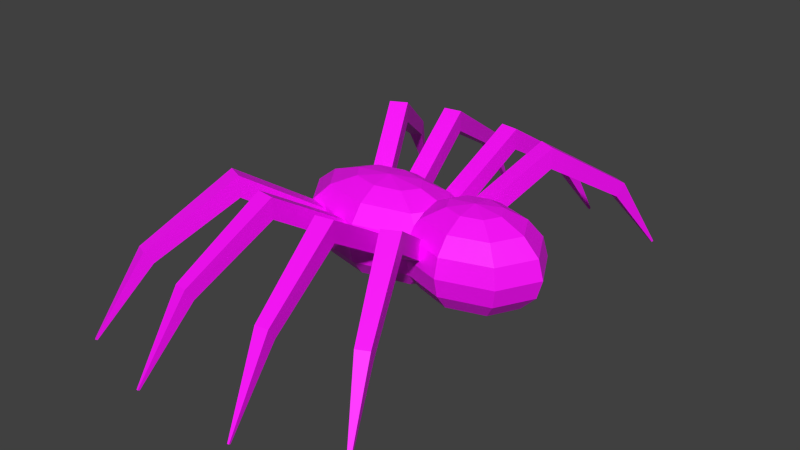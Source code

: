 # Source: Spider.blend  (saved by Blender 3.1.7; exported with 4.5.12 LTS)
import bpy
from mathutils import Matrix  # noqa: F401  (used for matrix-valued properties, if any)

bpy.ops.wm.read_factory_settings(use_empty=True)
scene = bpy.context.scene
scene.name = 'Scene'

# ---- collections
col_collection_1 = bpy.data.collections.new('Collection 1'); scene.collection.children.link(col_collection_1)

# ---- images (referenced by path relative to the original .blend; pixels are not part of the script)
import os
ASSET_DIR = os.environ.get("B2B_ASSET_DIR", "")  # directory of the original .blend (textures are referenced by path, not embedded)
HERE = os.path.dirname(os.path.abspath(__file__))  # packed textures are extracted next to this script under _unpacked/

def load_image(name, relpath, width, height, colorspace="sRGB"):
    """Load a texture the original file referenced (path relative to the .blend, or extracted next to this script)."""
    p = next((c for c in (os.path.join(HERE, relpath), os.path.join(ASSET_DIR, relpath)) if relpath and os.path.exists(c)), "")
    if p:
        img = bpy.data.images.load(p, check_existing=True)
        img.name = name
    else:  # same state as the original file: an image datablock whose file is absent (Cycles renders it pink)
        img = bpy.data.images.new(name, width, height)
        img.source = "FILE"
        img.filepath = "//" + (relpath or name)
    img.colorspace_settings.name = colorspace
    return img
img_spider_png_001 = load_image('Spider.png.001', 'Spider.png', 1024, 1024, 'sRGB')

# ---- materials (node trees are filled in below, after node groups)
mat_spider = bpy.data.materials.new('Spider')
mat_spider.alpha_threshold = 0.0
mat_spider.use_transparent_shadow = False
mat_spider.roughness = 0.5
mat_spider.specular_intensity = 0.0
mat_spider.line_color = (0.0, 0.0, 0.0, 1.0)

# ---- material node trees
mat_spider.use_nodes = True; mat_spider.node_tree.nodes.clear()
_N = mat_spider.node_tree.nodes; _L = mat_spider.node_tree.links
n0 = _N.new('ShaderNodeBsdfPrincipled'); n0.name = 'Principled BSDF'; n0.location = (10, 300)
n0.distribution = 'GGX'
n0.subsurface_method = 'RANDOM_WALK_SKIN'
n0.inputs[3].default_value = 1.45
n0.inputs[27].default_value = (0.0, 0.0, 0.0, 1.0)
n0.inputs[28].default_value = 1.0
n1 = _N.new('ShaderNodeOutputMaterial'); n1.name = 'Material Output'; n1.location = (300, 300)
n2 = _N.new('ShaderNodeTexImage'); n2.name = 'Image Texture'; n2.location = (-370, 113)
n2.image = img_spider_png_001
_L.new(n0.outputs[0], n1.inputs[0])
_L.new(n2.outputs[0], n0.inputs[0])
n1.is_active_output = True

# ---- world
world_world = bpy.data.worlds.new('World'); scene.world = world_world
world_world.use_nodes = True; world_world.node_tree.nodes.clear()
_N = world_world.node_tree.nodes; _L = world_world.node_tree.links
n0 = _N.new('ShaderNodeBackground'); n0.name = 'Background'; n0.location = (10, 300)
n0.inputs[0].default_value = (0.05088, 0.05088, 0.05088, 1.0)
n1 = _N.new('ShaderNodeOutputWorld'); n1.name = 'World Output'; n1.location = (300, 300)
_L.new(n0.outputs[0], n1.inputs[0])
n1.is_active_output = True
world_world.color = (0.05088, 0.05088, 0.05088)
world_world.use_sun_shadow = False
world_world.sun_shadow_jitter_overblur = 0.0
world_world.cycles.sampling_method = 'MANUAL'
world_world.cycles.sample_map_resolution = 256

# ---- meshes
me_sphere = bpy.data.meshes.new('Sphere')
me_sphere.from_pydata([(-0.8857, -2.569e-10, 0.9239), (-1.21, -2.569e-10, 0.7071), (-1.427, -2.569e-10, 0.3827), (-1.503, -2.569e-10, -3.909e-08), (-1.427, -2.569e-10, -0.3827), (-1.21, -2.569e-10, -0.7071), (-0.8857, -2.569e-10, -0.9239), (-0.7736, 0.2706, 0.9239), (-1.003, 0.5, 0.7071), (-1.156, 0.6533, 0.3827), (-1.21, 0.7071, -5.498e-08), (-1.156, 0.6533, -0.3827), (-1.003, 0.5, -0.7071), (-0.7736, 0.2706, -0.9239), (-0.503, 0.3827, 0.9239), (-0.503, 0.7071, 0.7071), (-0.503, 0.9239, 0.3827), (-0.503, 1.0, -5.498e-08), (-0.503, 0.9239, -0.3827), (-0.503, 0.7071, -0.7071), (-0.503, 0.3827, -0.9239), (-0.503, -1.07e-07, 1.0), (-0.2324, 0.2706, 0.9239), (-0.002988, 0.5, 0.7071), (0.1503, 0.6533, 0.3827), (0.2041, 0.7071, -5.498e-08), (0.1503, 0.6533, -0.3827), (-0.002988, 0.5, -0.7071), (-0.2324, 0.2706, -0.9239), (-0.1203, -7.476e-08, 0.9239), (0.2041, -1.493e-07, 0.7071), (0.4209, -1.493e-07, 0.3827), (0.497, -1.493e-07, -5.498e-08), (0.4209, -1.493e-07, -0.3827), (0.2041, -1.493e-07, -0.7071), (-0.1203, -7.476e-08, -0.9239), (-0.2324, -0.2706, 0.9239), (-0.002989, -0.5, 0.7071), (0.1503, -0.6533, 0.3827), (0.2041, -0.7071, -5.498e-08), (0.1503, -0.6533, -0.3827), (-0.002989, -0.5, -0.7071), (-0.2324, -0.2706, -0.9239), (-0.503, -2.569e-10, -1.0), (-0.503, -0.3827, 0.9239), (-0.503, -0.7071, 0.7071), (-0.503, -0.9239, 0.3827), (-0.503, -1.0, -5.498e-08), (-0.503, -0.9239, -0.3827), (-0.503, -0.7071, -0.7071), (-0.503, -0.3827, -0.9239), (-0.7736, -0.2706, 0.9239), (-1.003, -0.5, 0.7071), (-1.156, -0.6533, 0.3827), (-1.21, -0.7071, -5.498e-08), (-1.156, -0.6533, -0.3827), (-1.003, -0.5, -0.7071), (-0.7736, -0.2706, -0.9239), (0.2981, -0.2706, -0.9239), (0.1244, -0.5, -0.7071), (0.008343, -0.6533, -0.3827), (-0.03241, -0.7071, -5.498e-08), (0.008343, -0.6533, 0.3827), (0.1244, -0.5, 0.7071), (0.2981, -0.2706, 0.9239), (0.503, -0.3827, -0.9239), (0.503, -0.7071, -0.7071), (0.503, -0.9239, -0.3827), (0.503, -1.0, -5.498e-08), (0.503, -0.9239, 0.3827), (0.503, -0.7071, 0.7071), (0.503, -0.3827, 0.9239), (0.503, -2.569e-10, -1.0), (0.7079, -0.2706, -0.9239), (0.8816, -0.5, -0.7071), (0.9976, -0.6533, -0.3827), (1.038, -0.7071, -5.498e-08), (0.9976, -0.6533, 0.3827), (0.8816, -0.5, 0.7071), (0.7079, -0.2706, 0.9239), (0.7927, -7.476e-08, -0.9239), (1.038, -1.493e-07, -0.7071), (1.203, -1.493e-07, -0.3827), (1.26, -1.493e-07, -5.498e-08), (1.203, -1.493e-07, 0.3827), (1.038, -1.493e-07, 0.7071), (0.7927, -7.476e-08, 0.9239), (0.7079, 0.2706, -0.9239), (0.8816, 0.5, -0.7071), (0.9976, 0.6533, -0.3827), (1.038, 0.7071, -5.498e-08), (0.9976, 0.6533, 0.3827), (0.8816, 0.5, 0.7071), (0.7079, 0.2706, 0.9239), (0.503, -1.07e-07, 1.0), (0.503, 0.3827, -0.9239), (0.503, 0.7071, -0.7071), (0.503, 0.9239, -0.3827), (0.503, 1.0, -5.498e-08), (0.503, 0.9239, 0.3827), (0.503, 0.7071, 0.7071), (0.503, 0.3827, 0.9239), (0.2981, 0.2706, -0.9239), (0.1244, 0.5, -0.7071), (0.008343, 0.6533, -0.3827), (-0.03241, 0.7071, -5.498e-08), (0.008343, 0.6533, 0.3827), (0.1244, 0.5, 0.7071), (0.2981, 0.2706, 0.9239), (0.2132, -2.569e-10, -0.9239), (-0.03241, -2.569e-10, -0.7071), (-0.1965, -2.569e-10, -0.3827), (-0.2542, -2.569e-10, -3.909e-08), (-0.1965, -2.569e-10, 0.3827), (-0.03241, -2.569e-10, 0.7071), (0.2132, -2.569e-10, 0.9239), (-1.27, 2.05, 1.339), (-1.443, 1.904, 1.339), (-1.047, 0.5465, 0.2875), (-0.8743, 0.693, 0.2875), (-1.27, 2.049, 0.9191), (-1.443, 1.902, 0.9191), (-1.091, 0.6964, -0.02987), (-0.918, 0.8428, -0.02987), (-1.709, 3.445, 0.2381), (-1.832, 3.342, 0.2381), (-1.673, 3.322, -0.01634), (-1.796, 3.219, -0.01634), (-1.992, 4.188, -1.314), (-2.008, 4.174, -1.314), (-1.983, 4.158, -1.33), (-2.0, 4.144, -1.33), (-0.6873, 2.318, 1.339), (-0.8777, 2.265, 1.339), (-0.7331, 0.7689, 0.2875), (-0.5427, 0.8223, 0.2875), (-0.6871, 2.316, 0.9191), (-0.8775, 2.263, 0.9191), (-0.749, 0.934, -0.02987), (-0.5587, 0.9875, -0.02987), (-0.866, 3.871, 0.2381), (-1.001, 3.833, 0.2381), (-0.8529, 3.736, -0.01634), (-0.9877, 3.698, -0.01634), (-1.008, 4.722, -1.314), (-1.026, 4.717, -1.314), (-1.005, 4.69, -1.33), (-1.023, 4.685, -1.33), (0.02864, 2.256, 1.339), (-0.1626, 2.3, 1.339), (-0.2803, 0.7973, 0.2875), (-0.08901, 0.7538, 0.2875), (0.02851, 2.255, 0.9191), (-0.1627, 2.298, 0.9191), (-0.2673, 0.9632, -0.02987), (-0.07602, 0.9197, -0.02987), (0.1236, 3.831, 0.2381), (-0.01188, 3.862, 0.2381), (0.1129, 3.695, -0.01634), (-0.02254, 3.726, -0.01634), (0.1332, 4.716, -1.314), (0.1149, 4.72, -1.314), (0.1307, 4.683, -1.33), (0.1123, 4.687, -1.33), (0.5655, 1.96, 1.339), (0.3886, 2.091, 1.339), (0.03377, 0.7008, 0.2875), (0.2107, 0.5697, 0.2875), (0.5651, 1.958, 0.9191), (0.3882, 2.089, 0.9191), (0.07294, 0.8543, -0.02987), (0.2499, 0.7231, -0.02987), (0.91, 3.43, 0.2381), (0.7847, 3.523, 0.2381), (0.8779, 3.304, -0.01634), (0.7526, 3.397, -0.01634), (1.062, 4.276, -1.314), (1.045, 4.289, -1.314), (1.054, 4.246, -1.33), (1.037, 4.258, -1.33), (0.3916, -2.014, 1.339), (0.5644, -1.868, 1.339), (0.1682, -0.5107, 0.2875), (-0.004549, -0.6572, 0.2875), (0.3912, -2.013, 0.9191), (0.5639, -1.866, 0.9191), (0.2119, -0.6606, -0.02987), (0.03919, -0.807, -0.02987), (0.8304, -3.41, 0.2381), (0.9527, -3.306, 0.2381), (0.7945, -3.287, -0.01634), (0.9168, -3.183, -0.01634), (1.113, -4.152, -1.314), (1.13, -4.138, -1.314), (1.104, -4.122, -1.33), (1.121, -4.108, -1.33), (-0.1916, -2.282, 1.339), (-0.001199, -2.229, 1.339), (-0.1458, -0.7331, 0.2875), (-0.3362, -0.7865, 0.2875), (-0.1917, -2.28, 0.9191), (-0.001367, -2.227, 0.9191), (-0.1298, -0.8982, -0.02987), (-0.3202, -0.9517, -0.02987), (-0.01288, -3.836, 0.2381), (0.1219, -3.798, 0.2381), (-0.02598, -3.7, -0.01634), (0.1088, -3.662, -0.01634), (0.1293, -4.687, -1.314), (0.1475, -4.681, -1.314), (0.1261, -4.654, -1.33), (0.1444, -4.649, -1.33), (-0.9075, -2.221, 1.339), (-0.7162, -2.264, 1.339), (-0.5986, -0.7615, 0.2875), (-0.7898, -0.718, 0.2875), (-0.9074, -2.219, 0.9191), (-0.7161, -2.262, 0.9191), (-0.6116, -0.9274, -0.02987), (-0.8028, -0.8839, -0.02987), (-1.002, -3.795, 0.2381), (-0.867, -3.826, 0.2381), (-0.9917, -3.659, -0.01634), (-0.8563, -3.69, -0.01634), (-1.012, -4.68, -1.314), (-0.9938, -4.684, -1.314), (-1.01, -4.647, -1.33), (-0.9912, -4.651, -1.33), (-1.444, -1.924, 1.339), (-1.267, -2.055, 1.339), (-0.9126, -0.665, 0.2875), (-1.09, -0.5339, 0.2875), (-1.444, -1.922, 0.9191), (-1.267, -2.053, 0.9191), (-0.9518, -0.8185, -0.02987), (-1.129, -0.6873, -0.02987), (-1.789, -3.394, 0.2381), (-1.664, -3.487, 0.2381), (-1.757, -3.268, -0.01634), (-1.631, -3.361, -0.01634), (-1.94, -4.24, -1.314), (-1.924, -4.253, -1.314), (-1.933, -4.21, -1.33), (-1.916, -4.222, -1.33)], [], [(4, 3, 10, 11), (3, 2, 9, 10), (6, 5, 12, 13), (2, 1, 8, 9), (5, 4, 11, 12), (1, 0, 7, 8), (13, 12, 19, 20), (9, 8, 15, 16), (12, 11, 18, 19), (8, 7, 14, 15), (11, 10, 17, 18), (10, 9, 16, 17), (20, 19, 27, 28), (16, 15, 23, 24), (19, 18, 26, 27), (15, 14, 22, 23), (18, 17, 25, 26), (17, 16, 24, 25), (28, 27, 34, 35), (24, 23, 30, 31), (27, 26, 33, 34), (23, 22, 29, 30), (26, 25, 32, 33), (25, 24, 31, 32), (35, 34, 41, 42), (31, 30, 37, 38), (34, 33, 40, 41), (30, 29, 36, 37), (33, 32, 39, 40), (32, 31, 38, 39), (42, 41, 49, 50), (38, 37, 45, 46), (41, 40, 48, 49), (37, 36, 44, 45), (40, 39, 47, 48), (39, 38, 46, 47), (50, 49, 56, 57), (46, 45, 52, 53), (49, 48, 55, 56), (45, 44, 51, 52), (48, 47, 54, 55), (47, 46, 53, 54), (43, 6, 13), (0, 21, 7), (43, 13, 20), (7, 21, 14), (43, 20, 28), (14, 21, 22), (43, 28, 35), (22, 21, 29), (43, 35, 42), (29, 21, 36), (43, 42, 50), (36, 21, 44), (43, 50, 57), (44, 21, 51), (57, 56, 5, 6), (53, 52, 1, 2), (56, 55, 4, 5), (52, 51, 0, 1), (55, 54, 3, 4), (43, 57, 6), (51, 21, 0), (54, 53, 2, 3), (61, 62, 113, 112), (64, 94, 115), (72, 58, 109), (60, 61, 112, 111), (63, 64, 115, 114), (59, 60, 111, 110), (62, 63, 114, 113), (58, 59, 110, 109), (71, 94, 64), (72, 65, 58), (79, 94, 71), (72, 73, 65), (86, 94, 79), (72, 80, 73), (93, 94, 86), (72, 87, 80), (101, 94, 93), (72, 95, 87), (108, 94, 101), (72, 102, 95), (115, 94, 108), (72, 109, 102), (68, 69, 62, 61), (67, 68, 61, 60), (70, 71, 64, 63), (66, 67, 60, 59), (69, 70, 63, 62), (65, 66, 59, 58), (76, 77, 69, 68), (75, 76, 68, 67), (78, 79, 71, 70), (74, 75, 67, 66), (77, 78, 70, 69), (73, 74, 66, 65), (83, 84, 77, 76), (82, 83, 76, 75), (85, 86, 79, 78), (81, 82, 75, 74), (84, 85, 78, 77), (80, 81, 74, 73), (90, 91, 84, 83), (89, 90, 83, 82), (92, 93, 86, 85), (88, 89, 82, 81), (91, 92, 85, 84), (87, 88, 81, 80), (98, 99, 91, 90), (97, 98, 90, 89), (100, 101, 93, 92), (96, 97, 89, 88), (99, 100, 92, 91), (95, 96, 88, 87), (105, 106, 99, 98), (104, 105, 98, 97), (107, 108, 101, 100), (103, 104, 97, 96), (106, 107, 100, 99), (102, 103, 96, 95), (114, 115, 108, 107), (110, 111, 104, 103), (113, 114, 107, 106), (109, 110, 103, 102), (112, 113, 106, 105), (111, 112, 105, 104), (116, 117, 118, 119), (123, 122, 121, 120), (116, 119, 123, 120), (120, 121, 127, 126), (118, 117, 121, 122), (119, 118, 122, 123), (124, 126, 130, 128), (121, 117, 125, 127), (116, 120, 126, 124), (117, 116, 124, 125), (129, 128, 130, 131), (125, 124, 128, 129), (127, 125, 129, 131), (126, 127, 131, 130), (132, 133, 134, 135), (139, 138, 137, 136), (132, 135, 139, 136), (136, 137, 143, 142), (134, 133, 137, 138), (135, 134, 138, 139), (140, 142, 146, 144), (137, 133, 141, 143), (132, 136, 142, 140), (133, 132, 140, 141), (145, 144, 146, 147), (141, 140, 144, 145), (143, 141, 145, 147), (142, 143, 147, 146), (148, 149, 150, 151), (155, 154, 153, 152), (148, 151, 155, 152), (152, 153, 159, 158), (150, 149, 153, 154), (151, 150, 154, 155), (156, 158, 162, 160), (153, 149, 157, 159), (148, 152, 158, 156), (149, 148, 156, 157), (161, 160, 162, 163), (157, 156, 160, 161), (159, 157, 161, 163), (158, 159, 163, 162), (164, 165, 166, 167), (171, 170, 169, 168), (164, 167, 171, 168), (168, 169, 175, 174), (166, 165, 169, 170), (167, 166, 170, 171), (172, 174, 178, 176), (169, 165, 173, 175), (164, 168, 174, 172), (165, 164, 172, 173), (177, 176, 178, 179), (173, 172, 176, 177), (175, 173, 177, 179), (174, 175, 179, 178), (180, 181, 182, 183), (187, 186, 185, 184), (180, 183, 187, 184), (184, 185, 191, 190), (182, 181, 185, 186), (183, 182, 186, 187), (188, 190, 194, 192), (185, 181, 189, 191), (180, 184, 190, 188), (181, 180, 188, 189), (193, 192, 194, 195), (189, 188, 192, 193), (191, 189, 193, 195), (190, 191, 195, 194), (196, 197, 198, 199), (203, 202, 201, 200), (196, 199, 203, 200), (200, 201, 207, 206), (198, 197, 201, 202), (199, 198, 202, 203), (204, 206, 210, 208), (201, 197, 205, 207), (196, 200, 206, 204), (197, 196, 204, 205), (209, 208, 210, 211), (205, 204, 208, 209), (207, 205, 209, 211), (206, 207, 211, 210), (212, 213, 214, 215), (219, 218, 217, 216), (212, 215, 219, 216), (216, 217, 223, 222), (214, 213, 217, 218), (215, 214, 218, 219), (220, 222, 226, 224), (217, 213, 221, 223), (212, 216, 222, 220), (213, 212, 220, 221), (225, 224, 226, 227), (221, 220, 224, 225), (223, 221, 225, 227), (222, 223, 227, 226), (228, 229, 230, 231), (235, 234, 233, 232), (228, 231, 235, 232), (232, 233, 239, 238), (230, 229, 233, 234), (231, 230, 234, 235), (236, 238, 242, 240), (233, 229, 237, 239), (228, 232, 238, 236), (229, 228, 236, 237), (241, 240, 242, 243), (237, 236, 240, 241), (239, 237, 241, 243), (238, 239, 243, 242)])
_uv = me_sphere.uv_layers.new(name='UVMap')
_uv.uv.foreach_set('vector', [0.5044, 0.6608, 0.5044, 0.6741, 0.5771, 0.6228, 0.5715, 0.6134, 0.5044, 0.6741, 0.5044, 0.6608, 0.5715, 0.6134, 0.5771, 0.6228, 0.5044, 0.566, 0.5044, 0.6228, 0.5558, 0.5865, 0.5322, 0.5463, 0.5044, 0.6608, 0.5044, 0.6228, 0.5558, 0.5865, 0.5715, 0.6134, 0.5044, 0.6228, 0.5044, 0.6608, 0.5715, 0.6134, 0.5558, 0.5865, 0.5044, 0.6228, 0.5044, 0.566, 0.5322, 0.5463, 0.5558, 0.5865, 0.5322, 0.5463, 0.5558, 0.5865, 0.5771, 0.4989, 0.5437, 0.4989, 0.5715, 0.6134, 0.5558, 0.5865, 0.5771, 0.4989, 0.5994, 0.4989, 0.5558, 0.5865, 0.5715, 0.6134, 0.5994, 0.4989, 0.5771, 0.4989, 0.5558, 0.5865, 0.5322, 0.5463, 0.5437, 0.4989, 0.5771, 0.4989, 0.5715, 0.6134, 0.5771, 0.6228, 0.6072, 0.4989, 0.5994, 0.4989, 0.5771, 0.6228, 0.5715, 0.6134, 0.5994, 0.4989, 0.6072, 0.4989, 0.5437, 0.4989, 0.5771, 0.4989, 0.5558, 0.4113, 0.5322, 0.4515, 0.5994, 0.4989, 0.5771, 0.4989, 0.5558, 0.4113, 0.5715, 0.3845, 0.5771, 0.4989, 0.5994, 0.4989, 0.5715, 0.3845, 0.5558, 0.4113, 0.5771, 0.4989, 0.5437, 0.4989, 0.5322, 0.4515, 0.5558, 0.4113, 0.5994, 0.4989, 0.6072, 0.4989, 0.5771, 0.3751, 0.5715, 0.3845, 0.6072, 0.4989, 0.5994, 0.4989, 0.5715, 0.3845, 0.5771, 0.3751, 0.5322, 0.4515, 0.5558, 0.4113, 0.5044, 0.3751, 0.5044, 0.4319, 0.5715, 0.3845, 0.5558, 0.4113, 0.5044, 0.3751, 0.5044, 0.3371, 0.5558, 0.4113, 0.5715, 0.3845, 0.5044, 0.3371, 0.5044, 0.3751, 0.5558, 0.4113, 0.5322, 0.4515, 0.5044, 0.4319, 0.5044, 0.3751, 0.5715, 0.3845, 0.5771, 0.3751, 0.5044, 0.3238, 0.5044, 0.3371, 0.5771, 0.3751, 0.5715, 0.3845, 0.5044, 0.3371, 0.5044, 0.3238, 0.5044, 0.4319, 0.5044, 0.3751, 0.453, 0.4113, 0.4766, 0.4515, 0.5044, 0.3371, 0.5044, 0.3751, 0.453, 0.4113, 0.4372, 0.3845, 0.5044, 0.3751, 0.5044, 0.3371, 0.4372, 0.3845, 0.453, 0.4113, 0.5044, 0.3751, 0.5044, 0.4319, 0.4766, 0.4515, 0.453, 0.4113, 0.5044, 0.3371, 0.5044, 0.3238, 0.4317, 0.3751, 0.4372, 0.3845, 0.5044, 0.3238, 0.5044, 0.3371, 0.4372, 0.3845, 0.4317, 0.3751, 0.4766, 0.4515, 0.453, 0.4113, 0.4317, 0.4989, 0.465, 0.4989, 0.4372, 0.3845, 0.453, 0.4113, 0.4317, 0.4989, 0.4094, 0.4989, 0.453, 0.4113, 0.4372, 0.3845, 0.4094, 0.4989, 0.4317, 0.4989, 0.453, 0.4113, 0.4766, 0.4515, 0.465, 0.4989, 0.4317, 0.4989, 0.4372, 0.3845, 0.4317, 0.3751, 0.4016, 0.4989, 0.4094, 0.4989, 0.4317, 0.3751, 0.4372, 0.3845, 0.4094, 0.4989, 0.4016, 0.4989, 0.465, 0.4989, 0.4317, 0.4989, 0.453, 0.5865, 0.4766, 0.5463, 0.4094, 0.4989, 0.4317, 0.4989, 0.453, 0.5865, 0.4372, 0.6134, 0.4317, 0.4989, 0.4094, 0.4989, 0.4372, 0.6134, 0.453, 0.5865, 0.4317, 0.4989, 0.465, 0.4989, 0.4766, 0.5463, 0.453, 0.5865, 0.4094, 0.4989, 0.4016, 0.4989, 0.4317, 0.6228, 0.4372, 0.6134, 0.4016, 0.4989, 0.4094, 0.4989, 0.4372, 0.6134, 0.4317, 0.6228, 0.5044, 0.4989, 0.5044, 0.566, 0.5322, 0.5463, 0.5044, 0.566, 0.5044, 0.4989, 0.5322, 0.5463, 0.5044, 0.4989, 0.5322, 0.5463, 0.5437, 0.4989, 0.5322, 0.5463, 0.5044, 0.4989, 0.5437, 0.4989, 0.5044, 0.4989, 0.5437, 0.4989, 0.5322, 0.4515, 0.5437, 0.4989, 0.5044, 0.4989, 0.5322, 0.4515, 0.5044, 0.4989, 0.5322, 0.4515, 0.5044, 0.4319, 0.5322, 0.4515, 0.5044, 0.4989, 0.5044, 0.4319, 0.5044, 0.4989, 0.5044, 0.4319, 0.4766, 0.4515, 0.5044, 0.4319, 0.5044, 0.4989, 0.4766, 0.4515, 0.5044, 0.4989, 0.4766, 0.4515, 0.465, 0.4989, 0.4766, 0.4515, 0.5044, 0.4989, 0.465, 0.4989, 0.5044, 0.4989, 0.465, 0.4989, 0.4766, 0.5463, 0.465, 0.4989, 0.5044, 0.4989, 0.4766, 0.5463, 0.4766, 0.5463, 0.453, 0.5865, 0.5044, 0.6228, 0.5044, 0.566, 0.4372, 0.6134, 0.453, 0.5865, 0.5044, 0.6228, 0.5044, 0.6608, 0.453, 0.5865, 0.4372, 0.6134, 0.5044, 0.6608, 0.5044, 0.6228, 0.453, 0.5865, 0.4766, 0.5463, 0.5044, 0.566, 0.5044, 0.6228, 0.4372, 0.6134, 0.4317, 0.6228, 0.5044, 0.6741, 0.5044, 0.6608, 0.5044, 0.4989, 0.4766, 0.5463, 0.5044, 0.566, 0.4766, 0.5463, 0.5044, 0.4989, 0.5044, 0.566, 0.4317, 0.6228, 0.4372, 0.6134, 0.5044, 0.6608, 0.5044, 0.6741, 0.4317, 0.4165, 0.4372, 0.4094, 0.5044, 0.4452, 0.5044, 0.4553, 0.4766, 0.3586, 0.5044, 0.3227, 0.5044, 0.3735, 0.5044, 0.3227, 0.4766, 0.3586, 0.5044, 0.3735, 0.4372, 0.4094, 0.4317, 0.4165, 0.5044, 0.4553, 0.5044, 0.4452, 0.453, 0.389, 0.4766, 0.3586, 0.5044, 0.3735, 0.5044, 0.4165, 0.453, 0.389, 0.4372, 0.4094, 0.5044, 0.4452, 0.5044, 0.4165, 0.4372, 0.4094, 0.453, 0.389, 0.5044, 0.4165, 0.5044, 0.4452, 0.4766, 0.3586, 0.453, 0.389, 0.5044, 0.4165, 0.5044, 0.3735, 0.465, 0.3227, 0.5044, 0.3227, 0.4766, 0.3586, 0.5044, 0.3227, 0.465, 0.3227, 0.4766, 0.3586, 0.4766, 0.2868, 0.5044, 0.3227, 0.465, 0.3227, 0.5044, 0.3227, 0.4766, 0.2868, 0.465, 0.3227, 0.5044, 0.2719, 0.5044, 0.3227, 0.4766, 0.2868, 0.5044, 0.3227, 0.5044, 0.2719, 0.4766, 0.2868, 0.5322, 0.2868, 0.5044, 0.3227, 0.5044, 0.2719, 0.5044, 0.3227, 0.5322, 0.2868, 0.5044, 0.2719, 0.5437, 0.3227, 0.5044, 0.3227, 0.5322, 0.2868, 0.5044, 0.3227, 0.5437, 0.3227, 0.5322, 0.2868, 0.5322, 0.3586, 0.5044, 0.3227, 0.5437, 0.3227, 0.5044, 0.3227, 0.5322, 0.3586, 0.5437, 0.3227, 0.5044, 0.3735, 0.5044, 0.3227, 0.5322, 0.3586, 0.5044, 0.3227, 0.5044, 0.3735, 0.5322, 0.3586, 0.4016, 0.3227, 0.4094, 0.3227, 0.4372, 0.4094, 0.4317, 0.4165, 0.4094, 0.3227, 0.4016, 0.3227, 0.4317, 0.4165, 0.4372, 0.4094, 0.4317, 0.3227, 0.465, 0.3227, 0.4766, 0.3586, 0.453, 0.389, 0.4317, 0.3227, 0.4094, 0.3227, 0.4372, 0.4094, 0.453, 0.389, 0.4094, 0.3227, 0.4317, 0.3227, 0.453, 0.389, 0.4372, 0.4094, 0.465, 0.3227, 0.4317, 0.3227, 0.453, 0.389, 0.4766, 0.3586, 0.4317, 0.2289, 0.4372, 0.2361, 0.4094, 0.3227, 0.4016, 0.3227, 0.4372, 0.2361, 0.4317, 0.2289, 0.4016, 0.3227, 0.4094, 0.3227, 0.453, 0.2564, 0.4766, 0.2868, 0.465, 0.3227, 0.4317, 0.3227, 0.453, 0.2564, 0.4372, 0.2361, 0.4094, 0.3227, 0.4317, 0.3227, 0.4372, 0.2361, 0.453, 0.2564, 0.4317, 0.3227, 0.4094, 0.3227, 0.4766, 0.2868, 0.453, 0.2564, 0.4317, 0.3227, 0.465, 0.3227, 0.5044, 0.1901, 0.5044, 0.2002, 0.4372, 0.2361, 0.4317, 0.2289, 0.5044, 0.2002, 0.5044, 0.1901, 0.4317, 0.2289, 0.4372, 0.2361, 0.5044, 0.2289, 0.5044, 0.2719, 0.4766, 0.2868, 0.453, 0.2564, 0.5044, 0.2289, 0.5044, 0.2002, 0.4372, 0.2361, 0.453, 0.2564, 0.5044, 0.2002, 0.5044, 0.2289, 0.453, 0.2564, 0.4372, 0.2361, 0.5044, 0.2719, 0.5044, 0.2289, 0.453, 0.2564, 0.4766, 0.2868, 0.5771, 0.2289, 0.5715, 0.2361, 0.5044, 0.2002, 0.5044, 0.1901, 0.5715, 0.2361, 0.5771, 0.2289, 0.5044, 0.1901, 0.5044, 0.2002, 0.5558, 0.2564, 0.5322, 0.2868, 0.5044, 0.2719, 0.5044, 0.2289, 0.5558, 0.2564, 0.5715, 0.2361, 0.5044, 0.2002, 0.5044, 0.2289, 0.5715, 0.2361, 0.5558, 0.2564, 0.5044, 0.2289, 0.5044, 0.2002, 0.5322, 0.2868, 0.5558, 0.2564, 0.5044, 0.2289, 0.5044, 0.2719, 0.6072, 0.3227, 0.5994, 0.3227, 0.5715, 0.2361, 0.5771, 0.2289, 0.5994, 0.3227, 0.6072, 0.3227, 0.5771, 0.2289, 0.5715, 0.2361, 0.5771, 0.3227, 0.5437, 0.3227, 0.5322, 0.2868, 0.5558, 0.2564, 0.5771, 0.3227, 0.5994, 0.3227, 0.5715, 0.2361, 0.5558, 0.2564, 0.5994, 0.3227, 0.5771, 0.3227, 0.5558, 0.2564, 0.5715, 0.2361, 0.5437, 0.3227, 0.5771, 0.3227, 0.5558, 0.2564, 0.5322, 0.2868, 0.5771, 0.4165, 0.5715, 0.4094, 0.5994, 0.3227, 0.6072, 0.3227, 0.5715, 0.4094, 0.5771, 0.4165, 0.6072, 0.3227, 0.5994, 0.3227, 0.5558, 0.389, 0.5322, 0.3586, 0.5437, 0.3227, 0.5771, 0.3227, 0.5558, 0.389, 0.5715, 0.4094, 0.5994, 0.3227, 0.5771, 0.3227, 0.5715, 0.4094, 0.5558, 0.389, 0.5771, 0.3227, 0.5994, 0.3227, 0.5322, 0.3586, 0.5558, 0.389, 0.5771, 0.3227, 0.5437, 0.3227, 0.5044, 0.4165, 0.5044, 0.3735, 0.5322, 0.3586, 0.5558, 0.389, 0.5044, 0.4165, 0.5044, 0.4452, 0.5715, 0.4094, 0.5558, 0.389, 0.5044, 0.4452, 0.5044, 0.4165, 0.5558, 0.389, 0.5715, 0.4094, 0.5044, 0.3735, 0.5044, 0.4165, 0.5558, 0.389, 0.5322, 0.3586, 0.5044, 0.4553, 0.5044, 0.4452, 0.5715, 0.4094, 0.5771, 0.4165, 0.5044, 0.4452, 0.5044, 0.4553, 0.5771, 0.4165, 0.5715, 0.4094, 0.7151, 0.6334, 0.7001, 0.6636, 0.5606, 0.5942, 0.5756, 0.564, 0.591, 0.5716, 0.576, 0.6019, 0.6999, 0.6635, 0.715, 0.6333, 0.7151, 0.6334, 0.5756, 0.564, 0.591, 0.5716, 0.715, 0.6333, 0.715, 0.6333, 0.6999, 0.6635, 0.8352, 0.7254, 0.8459, 0.7039, 0.5606, 0.5942, 0.7001, 0.6636, 0.6999, 0.6635, 0.576, 0.6019, 0.5756, 0.564, 0.5606, 0.5942, 0.576, 0.6019, 0.591, 0.5716, 0.8585, 0.7102, 0.8459, 0.7039, 0.9318, 0.7582, 0.9348, 0.7597, 0.6999, 0.6635, 0.7001, 0.6636, 0.8479, 0.7316, 0.8352, 0.7254, 0.7151, 0.6334, 0.715, 0.6333, 0.8459, 0.7039, 0.8585, 0.7102, 0.7001, 0.6636, 0.7151, 0.6334, 0.8585, 0.7102, 0.8479, 0.7316, 0.9334, 0.7626, 0.9348, 0.7597, 0.9318, 0.7582, 0.9304, 0.7611, 0.8479, 0.7316, 0.8585, 0.7102, 0.9348, 0.7597, 0.9334, 0.7626, 0.8352, 0.7254, 0.8479, 0.7316, 0.9334, 0.7626, 0.9304, 0.7611, 0.8459, 0.7039, 0.8352, 0.7254, 0.9304, 0.7611, 0.9318, 0.7582, 0.7427, 0.5312, 0.7372, 0.5646, 0.5834, 0.5392, 0.5889, 0.5059, 0.6059, 0.5087, 0.6004, 0.542, 0.737, 0.5645, 0.7425, 0.5312, 0.7427, 0.5312, 0.5889, 0.5059, 0.6059, 0.5087, 0.7425, 0.5312, 0.7425, 0.5312, 0.737, 0.5645, 0.8845, 0.5838, 0.8884, 0.5602, 0.5834, 0.5392, 0.7372, 0.5646, 0.737, 0.5645, 0.6004, 0.542, 0.5889, 0.5059, 0.5834, 0.5392, 0.6004, 0.542, 0.6059, 0.5087, 0.9023, 0.5625, 0.8884, 0.5602, 0.9865, 0.5869, 0.9898, 0.5874, 0.737, 0.5645, 0.7372, 0.5646, 0.8984, 0.5861, 0.8845, 0.5838, 0.7427, 0.5312, 0.7425, 0.5312, 0.8884, 0.5602, 0.9023, 0.5625, 0.7372, 0.5646, 0.7427, 0.5312, 0.9023, 0.5625, 0.8984, 0.5861, 0.9893, 0.5906, 0.9898, 0.5874, 0.9865, 0.5869, 0.9859, 0.59, 0.8984, 0.5861, 0.9023, 0.5625, 0.9898, 0.5874, 0.9893, 0.5906, 0.8845, 0.5838, 0.8984, 0.5861, 0.9893, 0.5906, 0.9859, 0.59, 0.8884, 0.5602, 0.8845, 0.5838, 0.9859, 0.59, 0.9865, 0.5869, 0.7363, 0.4058, 0.7408, 0.4393, 0.5863, 0.4599, 0.5819, 0.4264, 0.5989, 0.4241, 0.6034, 0.4576, 0.7406, 0.4393, 0.7361, 0.4058, 0.7363, 0.4058, 0.5819, 0.4264, 0.5989, 0.4241, 0.7361, 0.4058, 0.7361, 0.4058, 0.7406, 0.4393, 0.8874, 0.4148, 0.8842, 0.391, 0.5863, 0.4599, 0.7408, 0.4393, 0.7406, 0.4393, 0.6034, 0.4576, 0.5819, 0.4264, 0.5863, 0.4599, 0.6034, 0.4576, 0.5989, 0.4241, 0.8982, 0.3892, 0.8842, 0.391, 0.9858, 0.3879, 0.9891, 0.3875, 0.7406, 0.4393, 0.7408, 0.4393, 0.9013, 0.4129, 0.8874, 0.4148, 0.7363, 0.4058, 0.7361, 0.4058, 0.8842, 0.391, 0.8982, 0.3892, 0.7408, 0.4393, 0.7363, 0.4058, 0.8982, 0.3892, 0.9013, 0.4129, 0.9895, 0.3907, 0.9891, 0.3875, 0.9858, 0.3879, 0.9862, 0.3911, 0.9013, 0.4129, 0.8982, 0.3892, 0.9891, 0.3875, 0.9895, 0.3907, 0.8874, 0.4148, 0.9013, 0.4129, 0.9895, 0.3907, 0.9862, 0.3911, 0.8842, 0.391, 0.8874, 0.4148, 0.9862, 0.3911, 0.9858, 0.3879, 0.7058, 0.3118, 0.7193, 0.3427, 0.5764, 0.4049, 0.5629, 0.3739, 0.5787, 0.367, 0.5922, 0.398, 0.7191, 0.3428, 0.7057, 0.3118, 0.7058, 0.3118, 0.5629, 0.3739, 0.5787, 0.367, 0.7057, 0.3118, 0.7057, 0.3118, 0.7191, 0.3428, 0.8535, 0.279, 0.844, 0.257, 0.5764, 0.4049, 0.7193, 0.3427, 0.7191, 0.3428, 0.5922, 0.398, 0.5629, 0.3739, 0.5764, 0.4049, 0.5922, 0.398, 0.5787, 0.367, 0.8569, 0.2514, 0.844, 0.257, 0.9408, 0.2262, 0.9439, 0.2248, 0.7191, 0.3428, 0.7193, 0.3427, 0.8665, 0.2733, 0.8535, 0.279, 0.7058, 0.3118, 0.7057, 0.3118, 0.844, 0.257, 0.8569, 0.2514, 0.7193, 0.3427, 0.7058, 0.3118, 0.8569, 0.2514, 0.8665, 0.2733, 0.9452, 0.2278, 0.9439, 0.2248, 0.9408, 0.2262, 0.9421, 0.2292, 0.8665, 0.2733, 0.8569, 0.2514, 0.9439, 0.2248, 0.9452, 0.2278, 0.8535, 0.279, 0.8665, 0.2733, 0.9452, 0.2278, 0.9421, 0.2292, 0.844, 0.257, 0.8535, 0.279, 0.9421, 0.2292, 0.9408, 0.2262, 0.2973, 0.3422, 0.3124, 0.312, 0.4519, 0.3813, 0.4368, 0.4116, 0.4214, 0.4039, 0.4365, 0.3737, 0.3125, 0.312, 0.2975, 0.3423, 0.2973, 0.3422, 0.4368, 0.4116, 0.4214, 0.4039, 0.2975, 0.3423, 0.2975, 0.3423, 0.3125, 0.312, 0.1772, 0.2502, 0.1665, 0.2716, 0.4519, 0.3813, 0.3124, 0.312, 0.3125, 0.312, 0.4365, 0.3737, 0.4368, 0.4116, 0.4519, 0.3813, 0.4365, 0.3737, 0.4214, 0.4039, 0.1539, 0.2654, 0.1665, 0.2716, 0.08065, 0.2174, 0.07761, 0.2158, 0.3125, 0.312, 0.3124, 0.312, 0.1646, 0.2439, 0.1772, 0.2502, 0.2973, 0.3422, 0.2975, 0.3423, 0.1665, 0.2716, 0.1539, 0.2654, 0.3124, 0.312, 0.2973, 0.3422, 0.1539, 0.2654, 0.1646, 0.2439, 0.07905, 0.2129, 0.07761, 0.2158, 0.08065, 0.2174, 0.08209, 0.2145, 0.1646, 0.2439, 0.1539, 0.2654, 0.07761, 0.2158, 0.07905, 0.2129, 0.1772, 0.2502, 0.1646, 0.2439, 0.07905, 0.2129, 0.08209, 0.2145, 0.1665, 0.2716, 0.1772, 0.2502, 0.08209, 0.2145, 0.08065, 0.2174, 0.2698, 0.4444, 0.2753, 0.411, 0.429, 0.4363, 0.4235, 0.4697, 0.4066, 0.4669, 0.4121, 0.4336, 0.2755, 0.4111, 0.27, 0.4444, 0.2698, 0.4444, 0.4235, 0.4697, 0.4066, 0.4669, 0.27, 0.4444, 0.27, 0.4444, 0.2755, 0.4111, 0.1279, 0.3917, 0.124, 0.4154, 0.429, 0.4363, 0.2753, 0.411, 0.2755, 0.4111, 0.4121, 0.4336, 0.4235, 0.4697, 0.429, 0.4363, 0.4121, 0.4336, 0.4066, 0.4669, 0.1101, 0.4131, 0.124, 0.4154, 0.02599, 0.3887, 0.02264, 0.3882, 0.2755, 0.4111, 0.2753, 0.411, 0.114, 0.3895, 0.1279, 0.3917, 0.2698, 0.4444, 0.27, 0.4444, 0.124, 0.4154, 0.1101, 0.4131, 0.2753, 0.411, 0.2698, 0.4444, 0.1101, 0.4131, 0.114, 0.3895, 0.02317, 0.385, 0.02264, 0.3882, 0.02599, 0.3887, 0.02652, 0.3855, 0.114, 0.3895, 0.1101, 0.4131, 0.02264, 0.3882, 0.02317, 0.385, 0.1279, 0.3917, 0.114, 0.3895, 0.02317, 0.385, 0.02652, 0.3855, 0.124, 0.4154, 0.1279, 0.3917, 0.02652, 0.3855, 0.02599, 0.3887, 0.2761, 0.5698, 0.2717, 0.5363, 0.4261, 0.5157, 0.4306, 0.5492, 0.4135, 0.5514, 0.4091, 0.5179, 0.2718, 0.5363, 0.2763, 0.5698, 0.2761, 0.5698, 0.4306, 0.5492, 0.4135, 0.5514, 0.2763, 0.5698, 0.2763, 0.5698, 0.2718, 0.5363, 0.1251, 0.5608, 0.1283, 0.5845, 0.4261, 0.5157, 0.2717, 0.5363, 0.2718, 0.5363, 0.4091, 0.5179, 0.4306, 0.5492, 0.4261, 0.5157, 0.4091, 0.5179, 0.4135, 0.5514, 0.1143, 0.5864, 0.1283, 0.5845, 0.0267, 0.5877, 0.02333, 0.5881, 0.2718, 0.5363, 0.2717, 0.5363, 0.1111, 0.5627, 0.1251, 0.5608, 0.2761, 0.5698, 0.2763, 0.5698, 0.1283, 0.5845, 0.1143, 0.5864, 0.2717, 0.5363, 0.2761, 0.5698, 0.1143, 0.5864, 0.1111, 0.5627, 0.0229, 0.5849, 0.02333, 0.5881, 0.0267, 0.5877, 0.02627, 0.5844, 0.1111, 0.5627, 0.1143, 0.5864, 0.02333, 0.5881, 0.0229, 0.5849, 0.1251, 0.5608, 0.1111, 0.5627, 0.0229, 0.5849, 0.02627, 0.5844, 0.1283, 0.5845, 0.1251, 0.5608, 0.02627, 0.5844, 0.0267, 0.5877, 0.3066, 0.6638, 0.2931, 0.6328, 0.436, 0.5707, 0.4495, 0.6017, 0.4337, 0.6085, 0.4203, 0.5775, 0.2933, 0.6328, 0.3068, 0.6638, 0.3066, 0.6638, 0.4495, 0.6017, 0.4337, 0.6085, 0.3068, 0.6638, 0.3068, 0.6638, 0.2933, 0.6328, 0.1589, 0.6966, 0.1685, 0.7185, 0.436, 0.5707, 0.2931, 0.6328, 0.2933, 0.6328, 0.4203, 0.5775, 0.4495, 0.6017, 0.436, 0.5707, 0.4203, 0.5775, 0.4337, 0.6085, 0.1555, 0.7242, 0.1685, 0.7185, 0.07164, 0.7494, 0.06853, 0.7507, 0.2933, 0.6328, 0.2931, 0.6328, 0.146, 0.7022, 0.1589, 0.6966, 0.3066, 0.6638, 0.3068, 0.6638, 0.1685, 0.7185, 0.1555, 0.7242, 0.2931, 0.6328, 0.3066, 0.6638, 0.1555, 0.7242, 0.146, 0.7022, 0.06724, 0.7478, 0.06853, 0.7507, 0.07164, 0.7494, 0.07035, 0.7464, 0.146, 0.7022, 0.1555, 0.7242, 0.06853, 0.7507, 0.06724, 0.7478, 0.1589, 0.6966, 0.146, 0.7022, 0.06724, 0.7478, 0.07035, 0.7464, 0.1685, 0.7185, 0.1589, 0.6966, 0.07035, 0.7464, 0.07164, 0.7494])
me_sphere.materials.append(mat_spider)
me_sphere.use_remesh_preserve_volume = False
me_sphere.use_remesh_preserve_attributes = False
me_sphere.use_mirror_vertex_groups = False
me_sphere.update()
arm_armature = bpy.data.armatures.new('Armature')  # bones are not reproduced

# ---- objects
ob_armature = bpy.data.objects.new('Armature', arm_armature)
ob_sphere = bpy.data.objects.new('Sphere', me_sphere)

# ---- transforms, parenting, visibility, modifiers, constraints
ob_armature.location = (-0.19, 0.0, 0.2235)
ob_armature.rotation_euler = (0.0, 1.571, 0.0)
ob_armature.scale = (0.4624, 0.4624, 0.4624)
ob_armature.lineart.crease_threshold = 0.0
ob_sphere.parent = ob_armature
ob_sphere.matrix_parent_inverse = Matrix(((1.633e-07, 0.0, -2.163, 0.4834), (0.0, 2.163, 0.0, 0.0), (2.163, 0.0, 1.633e-07, 0.4108), (0.0, 0.0, 0.0, 1.0)))
ob_sphere.location = (0.1638, 4.909e-11, 0.2258)
ob_sphere.scale = (0.3256, 0.1911, 0.1704)
ob_sphere.lineart.crease_threshold = 0.0
_vg = ob_sphere.vertex_groups.new(name='Bone')
for _i, _w in zip([3, 4, 5, 6, 9, 10, 11, 12, 13, 18, 19, 20, 27, 28, 35, 41, 42, 43, 48, 49, 50, 53, 54, 55, 56, 57], [0.0414, 0.09117, 0.2594, 0.4467, 0.001955, 0.03609, 0.05909, 0.1361, 0.404, 0.0222, 0.07179, 0.1219, 0.01635, 0.07767, 0.06009, 0.01704, 0.07755, 0.1371, 0.01282, 0.06513, 0.1385, 0.001956, 0.03466, 0.05879, 0.143, 0.363]): _vg.add([_i], _w, 'REPLACE')
_vg = ob_sphere.vertex_groups.new(name='Bone.004')
for _i, _w in zip([0, 1, 6, 7, 8, 9, 10, 11, 12, 13, 14, 15, 16, 17, 18, 19, 20, 21, 22, 23, 24, 25, 26, 27, 28, 29, 30, 35, 36, 41, 42, 43, 44, 50, 51, 57, 132, 133, 134, 135, 136, 137, 138, 139], [0.1794, 0.02444, 0.04534, 0.4074, 0.1352, 0.1216, 0.09494, 0.06674, 0.08564, 0.1089, 0.5734, 0.7357, 0.7852, 0.6894, 0.6764, 0.5515, 0.2365, 0.2057, 0.1839, 0.1003, 0.1107, 0.0981, 0.08542, 0.147, 0.1506, 0.076, 0.0007354, 0.08941, 0.05696, 0.009535, 0.05949, 0.0908, 0.06682, 0.02709, 0.0823, 0.01893, 0.4751, 0.5312, 0.9945, 0.9742, 0.1276, 0.8709, 0.9521, 0.9153]): _vg.add([_i], _w, 'REPLACE')
_vg = ob_sphere.vertex_groups.new(name='Bone.005')
for _i, _w in zip([132, 133, 135, 136, 137, 138, 139, 140, 141, 142, 143], [0.5249, 0.4688, 0.001634, 0.8723, 0.129, 0.0457, 0.08469, 1.0, 0.9978, 0.9955, 0.992]): _vg.add([_i], _w, 'REPLACE')
_vg = ob_sphere.vertex_groups.new(name='Bone.006')
for _i, _w in zip([144, 145, 146, 147], [0.9975, 0.9979, 0.9945, 0.9947]): _vg.add([_i], _w, 'REPLACE')
_vg = ob_sphere.vertex_groups.new(name='Bone.007')
for _i, _w in zip([0, 1, 2, 7, 14, 21, 22, 28, 29, 35, 36, 37, 38, 39, 40, 41, 42, 43, 44, 45, 46, 47, 48, 49, 50, 51, 52, 53, 54, 55, 56, 57, 212, 213, 214, 215, 216, 217, 218, 219], [0.1667, 0.04472, 0.005147, 0.08898, 0.07127, 0.2098, 0.05606, 0.01812, 0.08521, 0.04898, 0.1868, 0.09658, 0.07125, 0.01056, 0.03649, 0.08697, 0.08698, 0.04126, 0.5593, 0.7282, 0.7516, 0.6125, 0.5494, 0.258, 0.1123, 0.4603, 0.1208, 0.1128, 0.08712, 0.05887, 0.0528, 0.05063, 0.4754, 0.5302, 0.9966, 0.9879, 0.1603, 0.8939, 0.9793, 0.9375]): _vg.add([_i], _w, 'REPLACE')
_vg = ob_sphere.vertex_groups.new(name='Bone.008')
for _i, _w in zip([212, 213, 216, 217, 219, 220, 221, 222, 223], [0.5246, 0.4698, 0.8397, 0.1061, 0.06249, 0.9999, 0.9979, 0.995, 0.993]): _vg.add([_i], _w, 'REPLACE')
_vg = ob_sphere.vertex_groups.new(name='Bone.009')
for _i, _w in zip([224, 225, 226, 227], [0.9981, 0.9982, 0.9952, 0.9951]): _vg.add([_i], _w, 'REPLACE')
_vg = ob_sphere.vertex_groups.new(name='Bone.013')
for _i, _w in zip([0, 6, 7, 12, 13, 14, 17, 18, 19, 20, 21, 22, 26, 27, 28, 29, 34, 35, 36, 40, 41, 42, 43, 44, 45, 46, 47, 48, 49, 50, 51, 56, 57, 59, 60, 61, 62, 102, 103, 104, 105, 109, 110, 111, 112, 113, 114, 115], [0.0007179, 0.1124, 0.03526, 0.03889, 0.1494, 0.06636, 0.02737, 0.06131, 0.1383, 0.3784, 0.2531, 0.03313, 0.01681, 0.09521, 0.2519, 0.0007353, 0.001059, 0.2084, 0.03846, 0.03317, 0.1375, 0.2892, 0.4802, 0.06944, 0.01472, 0.03733, 0.106, 0.18, 0.419, 0.4758, 0.03444, 0.07653, 0.1997, 0.004779, 0.01122, 0.06592, 0.05803, 0.001935, 0.01004, 0.0138, 0.05437, 0.008575, 0.03519, 0.1097, 0.9977, 0.2283, 0.07321, 0.005312]): _vg.add([_i], _w, 'REPLACE')
_vg = ob_sphere.vertex_groups.new(name='Bone.014')
for _i, _w in zip([7, 14, 21, 22, 23, 24, 25, 29, 30, 31, 36, 37, 38, 39, 40, 44, 45, 46, 47, 51, 58, 59, 60, 65, 72, 95, 102, 103, 104, 109, 110, 111, 196, 197, 198, 199, 200, 201, 202, 203], [0.001075, 0.04878, 0.1014, 0.1409, 0.05836, 0.03564, 0.00052, 0.4063, 0.1351, 0.01628, 0.4889, 0.5706, 0.2729, 0.07463, 0.009315, 0.1355, 0.08458, 0.0309, 0.005172, 0.03101, 0.01982, 0.02184, 0.01277, 0.000263, 0.006003, 0.002703, 0.0249, 0.02904, 0.007151, 0.04758, 0.09177, 0.2665, 0.5378, 0.5418, 1.001, 0.9986, 0.9298, 0.9556, 1.009, 1.021]): _vg.add([_i], _w, 'REPLACE')
_vg = ob_sphere.vertex_groups.new(name='Bone.015')
for _i, _w in zip([196, 197, 200, 201, 204, 205, 206, 207], [0.4622, 0.4582, 0.07018, 0.03886, 0.9991, 0.9972, 0.9895, 0.9914]): _vg.add([_i], _w, 'REPLACE')
_vg = ob_sphere.vertex_groups.new(name='Bone.016')
for _i, _w in zip([208, 209, 210, 211], [0.9967, 0.9975, 0.9945, 0.9944]): _vg.add([_i], _w, 'REPLACE')
_vg = ob_sphere.vertex_groups.new(name='Bone.017')
for _i, _w in zip([7, 14, 15, 16, 17, 21, 22, 23, 24, 25, 26, 27, 29, 30, 31, 36, 37, 44, 58, 59, 60, 61, 62, 63, 64, 65, 66, 72, 73, 80, 87, 95, 96, 102, 103, 104, 106, 108, 109, 110, 111, 113, 114, 115, 148, 149, 150, 151, 152, 153, 154, 155], [0.02428, 0.1059, 0.07088, 0.0418, 0.02581, 0.08516, 0.44, 0.5991, 0.3124, 0.173, 0.0681, 0.02863, 0.195, 0.09634, 0.02639, 0.08292, 0.01578, 0.02974, 0.03249, 0.03707, 0.0338, 0.02176, 0.07768, 0.01962, 0.0112, 0.01265, 0.0005, 0.01813, 0.003885, 0.001849, 0.005224, 0.01475, 0.004345, 0.03578, 0.03889, 0.01715, 0.02153, 0.002837, 0.0539, 0.09429, 0.2671, 0.575, 0.1797, 0.06339, 0.4757, 0.531, 0.9956, 0.9911, 0.1484, 0.8843, 0.9779, 0.9375]): _vg.add([_i], _w, 'REPLACE')
_vg = ob_sphere.vertex_groups.new(name='Bone.018')
for _i, _w in zip([148, 149, 152, 153, 155, 156, 157, 158, 159], [0.5244, 0.469, 0.8515, 0.1156, 0.06254, 1.0, 0.9978, 0.9954, 0.9925]): _vg.add([_i], _w, 'REPLACE')
_vg = ob_sphere.vertex_groups.new(name='Bone.019')
for _i, _w in zip([160, 161, 162, 163], [0.9978, 0.9981, 0.9949, 0.995]): _vg.add([_i], _w, 'REPLACE')
_vg = ob_sphere.vertex_groups.new(name='Bone.020')
for _i, _w in zip([24, 25, 26, 27, 28, 31, 32, 33, 34, 35, 40, 41, 42, 58, 59, 60, 61, 65, 66, 67, 68, 72, 73, 74, 75, 76, 77, 80, 81, 82, 83, 84, 87, 88, 89, 90, 91, 92, 95, 96, 97, 98, 99, 102, 103, 104, 109, 110, 111], [0.005035, 0.03873, 0.0565, 0.08788, 0.05851, 0.008851, 0.09041, 0.2718, 0.2739, 0.1038, 0.038, 0.07986, 0.0653, 0.1657, 0.17, 0.07586, 0.001581, 0.117, 0.08749, 0.04306, 0.0007704, 0.1295, 0.09448, 0.06761, 0.04518, 0.02734, 0.0111, 0.08846, 0.06451, 0.05039, 0.03225, 0.01408, 0.096, 0.06966, 0.0501, 0.0346, 0.01958, 0.003375, 0.1186, 0.08997, 0.05499, 0.03473, 0.01249, 0.1718, 0.1644, 0.07394, 0.2388, 0.4787, 0.2996]): _vg.add([_i], _w, 'REPLACE')
_vg = ob_sphere.vertex_groups.new(name='Bone.021')
for _i, _w in zip([17, 18, 19, 20, 23, 24, 25, 26, 27, 28, 30, 31, 32, 33, 34, 35, 40, 41, 42, 43, 50, 58, 59, 60, 61, 62, 63, 64, 65, 66, 67, 68, 69, 70, 71, 72, 73, 74, 75, 76, 77, 78, 79, 80, 81, 82, 83, 84, 85, 86, 87, 88, 89, 90, 91, 92, 93, 94, 95, 96, 97, 98, 99, 100, 101, 102, 103, 104, 105, 106, 107, 108, 109, 110, 111, 113, 114, 115, 164, 165, 166, 167, 168, 169, 170, 171], [0.04151, 0.05517, 0.0559, 0.05563, 0.06004, 0.2149, 0.374, 0.5724, 0.3766, 0.1921, 0.006607, 0.04958, 0.1097, 0.2959, 0.3077, 0.1844, 0.05388, 0.1063, 0.1089, 0.04889, 0.02184, 0.2443, 0.1361, 0.0516, 0.01054, 0.05061, 0.05982, 0.1869, 0.256, 0.1778, 0.1074, 0.07973, 0.07919, 0.1041, 0.1859, 0.3472, 0.3008, 0.2648, 0.2326, 0.2346, 0.2335, 0.2363, 0.2552, 0.3614, 0.3625, 0.355, 0.3392, 0.3158, 0.3158, 0.3415, 0.4213, 0.478, 0.526, 0.5001, 0.4845, 0.4797, 0.5005, 0.3937, 0.4548, 0.5699, 0.686, 0.6744, 0.6634, 0.6442, 0.6123, 0.4143, 0.5448, 0.7635, 0.8557, 0.89, 0.8317, 0.6471, 0.2878, 0.1383, 0.004941, 0.0681, 0.1867, 0.3652, 0.5375, 0.5414, 1.007, 0.9999, 0.9333, 0.9511, 1.007, 1.01]): _vg.add([_i], _w, 'REPLACE')
_vg = ob_sphere.vertex_groups.new(name='Bone.022')
for _i, _w in zip([164, 165, 168, 169, 172, 173, 174, 175], [0.4625, 0.4586, 0.06669, 0.04787, 0.999, 0.9973, 0.9892, 0.9922]): _vg.add([_i], _w, 'REPLACE')
_vg = ob_sphere.vertex_groups.new(name='Bone.023')
for _i, _w in zip([176, 177, 178, 179], [0.9923, 0.9953, 0.9875, 0.9916]): _vg.add([_i], _w, 'REPLACE')
_vg = ob_sphere.vertex_groups.new(name='Bone.024')
for _i, _w in zip([17, 18, 19, 20, 22, 23, 24, 25, 26, 27, 28, 29, 30, 31, 32, 33, 34, 35, 36, 37, 38, 39, 40, 41, 42, 43, 46, 47, 48, 49, 50, 57, 58, 59, 60, 61, 62, 63, 64, 65, 66, 67, 68, 69, 70, 71, 72, 73, 74, 75, 76, 77, 78, 79, 80, 81, 82, 83, 84, 85, 86, 87, 88, 89, 90, 91, 92, 93, 94, 95, 96, 97, 98, 99, 100, 101, 102, 103, 104, 105, 106, 107, 108, 109, 110, 111, 113, 114, 115, 180, 181, 182, 183, 184, 185, 186, 187], [0.005862, 0.001393, 0.02144, 0.0513, 0.07572, 0.1254, 0.2361, 0.2242, 0.1355, 0.157, 0.1387, 0.166, 0.6705, 0.8212, 0.7522, 0.4086, 0.3407, 0.229, 0.08785, 0.2407, 0.5676, 0.8178, 0.7493, 0.4628, 0.2264, 0.06351, 0.04311, 0.08358, 0.07648, 0.07553, 0.07434, 0.01196, 0.4891, 0.587, 0.7686, 0.8316, 0.7926, 0.8785, 0.7603, 0.5512, 0.6741, 0.8054, 0.8631, 0.8771, 0.8604, 0.7762, 0.4403, 0.5401, 0.6174, 0.6806, 0.6908, 0.7032, 0.7115, 0.7025, 0.4882, 0.5237, 0.5528, 0.5827, 0.6202, 0.6304, 0.6138, 0.4162, 0.3994, 0.3818, 0.4179, 0.4437, 0.4597, 0.453, 0.5588, 0.3472, 0.2736, 0.21, 0.2353, 0.2616, 0.2963, 0.3419, 0.3075, 0.1768, 0.06853, 0.02149, 0.0371, 0.1274, 0.3053, 0.3414, 0.1543, 0.009307, 0.1265, 0.557, 0.5367, 0.4754, 0.5311, 0.9911, 0.9663, 0.149, 0.8938, 0.9761, 0.9242]): _vg.add([_i], _w, 'REPLACE')
_vg = ob_sphere.vertex_groups.new(name='Bone.025')
for _i, _w in zip([180, 181, 183, 184, 185, 187, 188, 189, 190, 191], [0.5246, 0.4689, 0.01745, 0.8509, 0.1062, 0.07583, 0.9999, 0.9975, 0.9953, 0.9911]): _vg.add([_i], _w, 'REPLACE')
_vg = ob_sphere.vertex_groups.new(name='Bone.026')
for _i, _w in zip([192, 193, 194, 195], [0.9979, 0.9982, 0.995, 0.9951]): _vg.add([_i], _w, 'REPLACE')
_vg = ob_sphere.vertex_groups.new(name='Bone.001')
for _i, _w in zip([0, 1, 2, 3, 4, 5, 6, 7, 8, 9, 10, 11, 12, 13, 14, 15, 16, 17, 18, 19, 20, 21, 22, 27, 28, 35, 42, 43, 44, 45, 47, 49, 50, 51, 52, 53, 54, 55, 56, 57, 116, 117, 118, 119, 120, 121, 122, 123], [0.4419, 0.7258, 0.7219, 0.6339, 0.3873, 0.3375, 0.1703, 0.3279, 0.7616, 0.7262, 0.7219, 0.7568, 0.6235, 0.1919, 0.07946, 0.08517, 0.07232, 0.1, 0.08959, 0.08443, 0.0729, 0.07314, 0.009471, 0.005059, 0.03763, 0.009036, 0.008404, 0.05315, 0.0467, 0.004928, 0.00269, 0.0001378, 0.02077, 0.161, 0.1276, 0.221, 0.197, 0.1094, 0.09373, 0.07724, 0.4613, 0.4603, 0.9858, 0.9652, 0.06489, 0.04407, 0.9563, 0.9078]): _vg.add([_i], _w, 'REPLACE')
_vg = ob_sphere.vertex_groups.new(name='Bone.002')
for _i, _w in zip([116, 117, 119, 120, 121, 122, 123, 124, 125, 126, 127], [0.5387, 0.5397, 0.01965, 0.9351, 0.953, 0.0375, 0.09217, 1.001, 1.002, 0.9966, 0.9956]): _vg.add([_i], _w, 'REPLACE')
_vg = ob_sphere.vertex_groups.new(name='Bone.003')
for _i, _w in zip([128, 129, 130, 131], [0.9977, 0.9981, 0.9948, 0.9949]): _vg.add([_i], _w, 'REPLACE')
_vg = ob_sphere.vertex_groups.new(name='Bone.010')
for _i, _w in zip([0, 1, 2, 3, 4, 5, 6, 7, 8, 9, 10, 11, 12, 13, 20, 21, 28, 35, 41, 42, 43, 44, 45, 46, 47, 48, 49, 50, 51, 52, 53, 54, 55, 56, 57, 228, 229, 230, 231, 232, 233, 234, 235], [0.1355, 0.1618, 0.1889, 0.2707, 0.4786, 0.3541, 0.1597, 0.05468, 0.03226, 0.07733, 0.09483, 0.07833, 0.07753, 0.07239, 0.0144, 0.03057, 0.004286, 0.00294, 0.001485, 0.03165, 0.05154, 0.05433, 0.05896, 0.06572, 0.09187, 0.08816, 0.08875, 0.06183, 0.1799, 0.689, 0.5822, 0.6204, 0.7241, 0.5945, 0.2139, 0.5374, 0.5414, 1.002, 0.9995, 0.9321, 0.9519, 1.003, 1.008]): _vg.add([_i], _w, 'REPLACE')
_vg = ob_sphere.vertex_groups.new(name='Bone.011')
for _i, _w in zip([228, 229, 232, 233, 236, 237, 238, 239], [0.4626, 0.4586, 0.06789, 0.0462, 0.9991, 0.9972, 0.9893, 0.9911]): _vg.add([_i], _w, 'REPLACE')
_vg = ob_sphere.vertex_groups.new(name='Bone.012')
for _i, _w in zip([240, 241, 242, 243], [0.9976, 0.998, 0.9947, 0.9948]): _vg.add([_i], _w, 'REPLACE')
_m = ob_sphere.modifiers.new('Armature', 'ARMATURE')
_m.object = ob_armature

# ---- collection membership
col_collection_1.objects.link(ob_armature)
col_collection_1.objects.link(ob_sphere)

# ---- scene / render settings (as saved in the file)
scene.frame_start = 1; scene.frame_end = 30; scene.frame_set(2)
scene.render.engine = 'BLENDER_EEVEE_NEXT'
scene.render.image_settings.color_mode = 'RGB'
scene.render.image_settings.compression = 90
scene.render.dither_intensity = 0.0
scene.render.bake_margin = 2
scene.render.bake_bias = 0.0
scene.cycles.use_denoising = False
scene.cycles.samples = 10
scene.cycles.sampling_pattern = 'TABULATED_SOBOL'
scene.cycles.light_sampling_threshold = 0.0
scene.cycles.use_adaptive_sampling = False
scene.cycles.use_light_tree = False
scene.cycles.blur_glossy = 0.0
scene.cycles.volume_bounces = 1
scene.cycles.pixel_filter_type = 'GAUSSIAN'
scene.cycles.sample_clamp_indirect = 0.0
scene.view_settings.view_transform = 'Standard'
bpy.context.view_layer.update()

# ---- added for rendering (the .blend has no active camera and no usable light): camera, sun
cam_auto = bpy.data.cameras.new('AutoCamera')
cam_auto.lens = 50.0
cam_auto.sensor_width = 36.0
cam_auto.clip_end = 1000.0
ob_auto_camera = bpy.data.objects.new('AutoCamera', cam_auto)
scene.collection.objects.link(ob_auto_camera)
ob_auto_camera.location = (2.02221, -2.37659, 1.81616)
ob_auto_camera.rotation_euler = (1.09748, -7.21219e-08, 0.694738)
scene.camera = ob_auto_camera
light_auto_sun = bpy.data.lights.new('AutoSun', 'SUN')
light_auto_sun.energy = 3.0
light_auto_sun.angle = 0.0523599
ob_auto_sun = bpy.data.objects.new('AutoSun', light_auto_sun)
scene.collection.objects.link(ob_auto_sun)
ob_auto_sun.rotation_euler = (0.872665, 0.174533, 0.523599)
bpy.context.view_layer.update()

